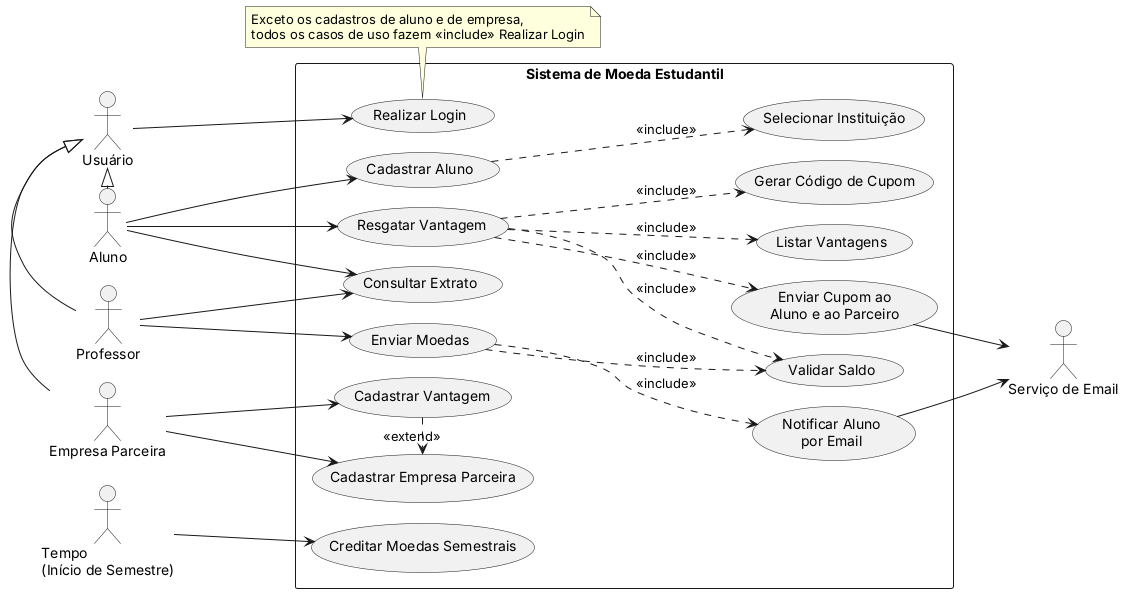

The diagram above was rendered by PlantUML. Its source (embedded in the PNG):
@startuml casos_de_uso
left to right direction
skinparam packageStyle rectangle
skinparam actorStyle stick
skinparam nodesep 20
skinparam ranksep 70

' ===== Atores (coluna da esquerda) =====
actor "Usuário" as Usuario
actor "Aluno" as Aluno
actor "Professor" as Professor
actor "Empresa Parceira" as Empresa
actor "Tempo\n(Início de Semestre)" as Tempo

' Em "left to right", a direção "right" desenha para BAIXO:
' o pai fica acima e os filhos empilhados abaixo dele
Usuario <|-right- Aluno
Aluno -right[hidden]- Professor
Professor -right[hidden]- Empresa
Empresa -right[hidden]- Tempo
Usuario <|-right- Professor
Usuario <|-right- Empresa

rectangle "Sistema de Moeda Estudantil" {
  usecase "Realizar Login" as UC_Login

  usecase "Cadastrar Aluno" as UC_CadAluno
  usecase "Selecionar Instituição" as UC_SelInst
  usecase "Resgatar Vantagem" as UC_Resgatar
  usecase "Listar Vantagens" as UC_ListVant
  usecase "Gerar Código de Cupom" as UC_Cupom
  usecase "Enviar Cupom ao\nAluno e ao Parceiro" as UC_EnvCupom

  usecase "Consultar Extrato" as UC_Extrato

  usecase "Enviar Moedas" as UC_Enviar
  usecase "Validar Saldo" as UC_ValSaldo
  usecase "Notificar Aluno\npor Email" as UC_NotAluno

  usecase "Cadastrar Empresa Parceira" as UC_CadEmpresa
  usecase "Cadastrar Vantagem" as UC_CadVantagem

  usecase "Creditar Moedas Semestrais" as UC_Creditar
}

actor "Serviço de Email" as Email

' ===== Ator -> casos de uso =====
Usuario --> UC_Login
Aluno --> UC_CadAluno
Aluno --> UC_Resgatar
Aluno --> UC_Extrato
Professor --> UC_Extrato
Professor --> UC_Enviar
Empresa --> UC_CadEmpresa
Empresa --> UC_CadVantagem
Tempo --> UC_Creditar

' ===== Include / extend =====
UC_CadAluno ..> UC_SelInst : <<include>>
UC_Resgatar ..> UC_ListVant : <<include>>
UC_Resgatar ..> UC_Cupom : <<include>>
UC_Resgatar ..> UC_EnvCupom : <<include>>
UC_Resgatar ..> UC_ValSaldo : <<include>>
UC_Enviar ..> UC_ValSaldo : <<include>>
UC_Enviar ..> UC_NotAluno : <<include>>
UC_CadVantagem .right.> UC_CadEmpresa : <<extend>>

' ===== Ator secundário =====
UC_EnvCupom --> Email
UC_NotAluno --> Email

note top of UC_Login
  Exceto os cadastros de aluno e de empresa,
  todos os casos de uso fazem <<include>> Realizar Login
end note
@enduml